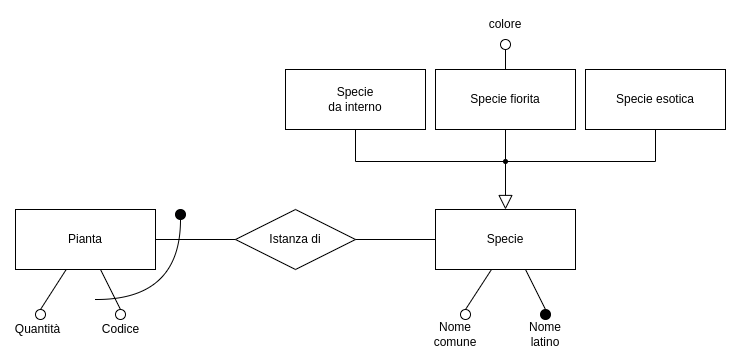

The diagram above was exported from draw.io. Its source (the exported page's mxGraphModel, read from the mxfile embedded in the PNG):
<mxGraphModel dx="650" dy="401" grid="1" gridSize="10" guides="1" tooltips="1" connect="1" arrows="1" fold="1" page="1" pageScale="1" pageWidth="850" pageHeight="1100" math="0" shadow="0">
  <root>
    <mxCell id="0" />
    <mxCell id="1" parent="0" />
    <mxCell id="YbpzH7LqlViJzTRvq2VI-1" value="Pianta" style="whiteSpace=wrap;html=1;align=center;" vertex="1" parent="1">
      <mxGeometry x="130" y="300" width="140" height="60" as="geometry" />
    </mxCell>
    <mxCell id="YbpzH7LqlViJzTRvq2VI-2" value="Istanza di" style="shape=rhombus;perimeter=rhombusPerimeter;whiteSpace=wrap;html=1;align=center;" vertex="1" parent="1">
      <mxGeometry x="350" y="300" width="120" height="60" as="geometry" />
    </mxCell>
    <mxCell id="YbpzH7LqlViJzTRvq2VI-3" value="Specie" style="whiteSpace=wrap;html=1;align=center;" vertex="1" parent="1">
      <mxGeometry x="550" y="300" width="140" height="60" as="geometry" />
    </mxCell>
    <mxCell id="YbpzH7LqlViJzTRvq2VI-4" value="" style="endArrow=none;html=1;rounded=0;" edge="1" parent="1" source="YbpzH7LqlViJzTRvq2VI-1" target="YbpzH7LqlViJzTRvq2VI-2">
      <mxGeometry width="50" height="50" relative="1" as="geometry">
        <mxPoint x="260" y="500" as="sourcePoint" />
        <mxPoint x="310" y="450" as="targetPoint" />
      </mxGeometry>
    </mxCell>
    <mxCell id="YbpzH7LqlViJzTRvq2VI-5" value="" style="endArrow=none;html=1;rounded=0;" edge="1" parent="1" source="YbpzH7LqlViJzTRvq2VI-2" target="YbpzH7LqlViJzTRvq2VI-3">
      <mxGeometry width="50" height="50" relative="1" as="geometry">
        <mxPoint x="280" y="340" as="sourcePoint" />
        <mxPoint x="360" y="340" as="targetPoint" />
      </mxGeometry>
    </mxCell>
    <mxCell id="YbpzH7LqlViJzTRvq2VI-6" value="" style="endArrow=none;html=1;rounded=0;exitX=0.5;exitY=0;exitDx=0;exitDy=0;" edge="1" parent="1" source="YbpzH7LqlViJzTRvq2VI-8" target="YbpzH7LqlViJzTRvq2VI-1">
      <mxGeometry width="50" height="50" relative="1" as="geometry">
        <mxPoint x="100" y="440" as="sourcePoint" />
        <mxPoint x="100" y="400" as="targetPoint" />
      </mxGeometry>
    </mxCell>
    <mxCell id="YbpzH7LqlViJzTRvq2VI-7" value="" style="endArrow=none;html=1;rounded=0;exitX=0.5;exitY=0;exitDx=0;exitDy=0;" edge="1" parent="1" source="YbpzH7LqlViJzTRvq2VI-9" target="YbpzH7LqlViJzTRvq2VI-1">
      <mxGeometry width="50" height="50" relative="1" as="geometry">
        <mxPoint x="260" y="425" as="sourcePoint" />
        <mxPoint x="260" y="385" as="targetPoint" />
      </mxGeometry>
    </mxCell>
    <mxCell id="YbpzH7LqlViJzTRvq2VI-8" value="" style="ellipse;whiteSpace=wrap;html=1;aspect=fixed;" vertex="1" parent="1">
      <mxGeometry x="150" y="400" width="10" height="10" as="geometry" />
    </mxCell>
    <mxCell id="YbpzH7LqlViJzTRvq2VI-9" value="" style="ellipse;whiteSpace=wrap;html=1;aspect=fixed;" vertex="1" parent="1">
      <mxGeometry x="230" y="400" width="10" height="10" as="geometry" />
    </mxCell>
    <mxCell id="YbpzH7LqlViJzTRvq2VI-10" value="" style="endArrow=none;html=1;rounded=0;entryX=0.5;entryY=1;entryDx=0;entryDy=0;edgeStyle=orthogonalEdgeStyle;curved=1;" edge="1" parent="1" target="YbpzH7LqlViJzTRvq2VI-11">
      <mxGeometry width="50" height="50" relative="1" as="geometry">
        <mxPoint x="210" y="390" as="sourcePoint" />
        <mxPoint x="300" y="320" as="targetPoint" />
      </mxGeometry>
    </mxCell>
    <mxCell id="YbpzH7LqlViJzTRvq2VI-11" value="" style="ellipse;whiteSpace=wrap;html=1;aspect=fixed;fillColor=#020203;" vertex="1" parent="1">
      <mxGeometry x="290" y="300" width="10" height="10" as="geometry" />
    </mxCell>
    <mxCell id="YbpzH7LqlViJzTRvq2VI-12" value="" style="endArrow=none;html=1;rounded=0;exitX=0.5;exitY=0;exitDx=0;exitDy=0;" edge="1" source="YbpzH7LqlViJzTRvq2VI-14" parent="1">
      <mxGeometry width="50" height="50" relative="1" as="geometry">
        <mxPoint x="525" y="440" as="sourcePoint" />
        <mxPoint x="606" y="360" as="targetPoint" />
      </mxGeometry>
    </mxCell>
    <mxCell id="YbpzH7LqlViJzTRvq2VI-13" value="" style="endArrow=none;html=1;rounded=0;exitX=0.5;exitY=0;exitDx=0;exitDy=0;" edge="1" source="YbpzH7LqlViJzTRvq2VI-15" parent="1">
      <mxGeometry width="50" height="50" relative="1" as="geometry">
        <mxPoint x="685" y="425" as="sourcePoint" />
        <mxPoint x="640" y="360" as="targetPoint" />
      </mxGeometry>
    </mxCell>
    <mxCell id="YbpzH7LqlViJzTRvq2VI-14" value="" style="ellipse;whiteSpace=wrap;html=1;aspect=fixed;" vertex="1" parent="1">
      <mxGeometry x="575" y="400" width="10" height="10" as="geometry" />
    </mxCell>
    <mxCell id="YbpzH7LqlViJzTRvq2VI-15" value="" style="ellipse;whiteSpace=wrap;html=1;aspect=fixed;fillColor=#000000;" vertex="1" parent="1">
      <mxGeometry x="655" y="400" width="10" height="10" as="geometry" />
    </mxCell>
    <mxCell id="YbpzH7LqlViJzTRvq2VI-20" value="Quantità" style="text;html=1;strokeColor=none;fillColor=none;align=center;verticalAlign=middle;whiteSpace=wrap;rounded=0;" vertex="1" parent="1">
      <mxGeometry x="125" y="410" width="55" height="20" as="geometry" />
    </mxCell>
    <mxCell id="YbpzH7LqlViJzTRvq2VI-21" value="Codice" style="text;html=1;strokeColor=none;fillColor=none;align=center;verticalAlign=middle;whiteSpace=wrap;rounded=0;" vertex="1" parent="1">
      <mxGeometry x="207.5" y="410" width="55" height="20" as="geometry" />
    </mxCell>
    <mxCell id="YbpzH7LqlViJzTRvq2VI-24" value="Nome comune" style="text;html=1;strokeColor=none;fillColor=none;align=center;verticalAlign=middle;whiteSpace=wrap;rounded=0;" vertex="1" parent="1">
      <mxGeometry x="540" y="410" width="60" height="30" as="geometry" />
    </mxCell>
    <mxCell id="YbpzH7LqlViJzTRvq2VI-25" value="Nome latino" style="text;html=1;strokeColor=none;fillColor=none;align=center;verticalAlign=middle;whiteSpace=wrap;rounded=0;" vertex="1" parent="1">
      <mxGeometry x="630" y="410" width="60" height="30" as="geometry" />
    </mxCell>
    <mxCell id="YbpzH7LqlViJzTRvq2VI-27" value="" style="verticalAlign=bottom;html=1;ellipse;fillColor=strokeColor;fontFamily=Helvetica;fontSize=11;fontColor=default;" vertex="1" parent="1">
      <mxGeometry x="618" y="250" width="4" height="4" as="geometry" />
    </mxCell>
    <mxCell id="YbpzH7LqlViJzTRvq2VI-28" value="" style="html=1;endSize=12;endArrow=block;endFill=0;elbow=horizontal;rounded=0;labelBackgroundColor=default;fontFamily=Helvetica;fontSize=11;fontColor=default;shape=connector;" edge="1" source="YbpzH7LqlViJzTRvq2VI-27" parent="1" target="YbpzH7LqlViJzTRvq2VI-3">
      <mxGeometry x="1" relative="1" as="geometry">
        <mxPoint x="520" y="110" as="targetPoint" />
      </mxGeometry>
    </mxCell>
    <mxCell id="YbpzH7LqlViJzTRvq2VI-29" value="" style="edgeStyle=elbowEdgeStyle;html=1;elbow=vertical;verticalAlign=bottom;endArrow=none;rounded=0;labelBackgroundColor=default;fontFamily=Helvetica;fontSize=11;fontColor=default;startSize=14;shape=connector;" edge="1" source="YbpzH7LqlViJzTRvq2VI-27" parent="1" target="YbpzH7LqlViJzTRvq2VI-32">
      <mxGeometry x="1" relative="1" as="geometry">
        <mxPoint x="690" y="277" as="targetPoint" />
        <Array as="points">
          <mxPoint x="660" y="252" />
        </Array>
      </mxGeometry>
    </mxCell>
    <mxCell id="YbpzH7LqlViJzTRvq2VI-30" value="" style="html=1;elbow=vertical;verticalAlign=bottom;endArrow=none;rounded=0;labelBackgroundColor=default;fontFamily=Helvetica;fontSize=11;fontColor=default;startSize=14;shape=connector;" edge="1" source="YbpzH7LqlViJzTRvq2VI-27" parent="1" target="YbpzH7LqlViJzTRvq2VI-31">
      <mxGeometry x="1" relative="1" as="geometry">
        <mxPoint x="550" y="277" as="targetPoint" />
      </mxGeometry>
    </mxCell>
    <mxCell id="YbpzH7LqlViJzTRvq2VI-31" value="Specie fiorita" style="whiteSpace=wrap;html=1;align=center;" vertex="1" parent="1">
      <mxGeometry x="550" y="160" width="140" height="60" as="geometry" />
    </mxCell>
    <mxCell id="YbpzH7LqlViJzTRvq2VI-32" value="Specie esotica" style="whiteSpace=wrap;html=1;align=center;" vertex="1" parent="1">
      <mxGeometry x="700" y="160" width="140" height="60" as="geometry" />
    </mxCell>
    <mxCell id="YbpzH7LqlViJzTRvq2VI-33" value="Specie&lt;br&gt;da interno" style="whiteSpace=wrap;html=1;align=center;" vertex="1" parent="1">
      <mxGeometry x="400" y="160" width="140" height="60" as="geometry" />
    </mxCell>
    <mxCell id="YbpzH7LqlViJzTRvq2VI-34" value="" style="endArrow=none;html=1;rounded=0;exitX=0;exitY=0.5;exitDx=0;exitDy=0;" edge="1" parent="1" source="YbpzH7LqlViJzTRvq2VI-27" target="YbpzH7LqlViJzTRvq2VI-33">
      <mxGeometry width="50" height="50" relative="1" as="geometry">
        <mxPoint x="490" y="310" as="sourcePoint" />
        <mxPoint x="540" y="260" as="targetPoint" />
        <Array as="points">
          <mxPoint x="470" y="252" />
        </Array>
      </mxGeometry>
    </mxCell>
    <mxCell id="YbpzH7LqlViJzTRvq2VI-35" value="" style="endArrow=none;html=1;rounded=0;exitX=0.5;exitY=0;exitDx=0;exitDy=0;" edge="1" source="YbpzH7LqlViJzTRvq2VI-36" parent="1" target="YbpzH7LqlViJzTRvq2VI-31">
      <mxGeometry width="50" height="50" relative="1" as="geometry">
        <mxPoint x="378" y="200" as="sourcePoint" />
        <mxPoint x="613" y="160" as="targetPoint" />
      </mxGeometry>
    </mxCell>
    <mxCell id="YbpzH7LqlViJzTRvq2VI-36" value="" style="ellipse;whiteSpace=wrap;html=1;aspect=fixed;" vertex="1" parent="1">
      <mxGeometry x="615" y="130" width="10" height="10" as="geometry" />
    </mxCell>
    <mxCell id="YbpzH7LqlViJzTRvq2VI-37" value="colore" style="text;html=1;strokeColor=none;fillColor=none;align=center;verticalAlign=middle;whiteSpace=wrap;rounded=0;" vertex="1" parent="1">
      <mxGeometry x="590" y="100" width="60" height="30" as="geometry" />
    </mxCell>
  </root>
</mxGraphModel>